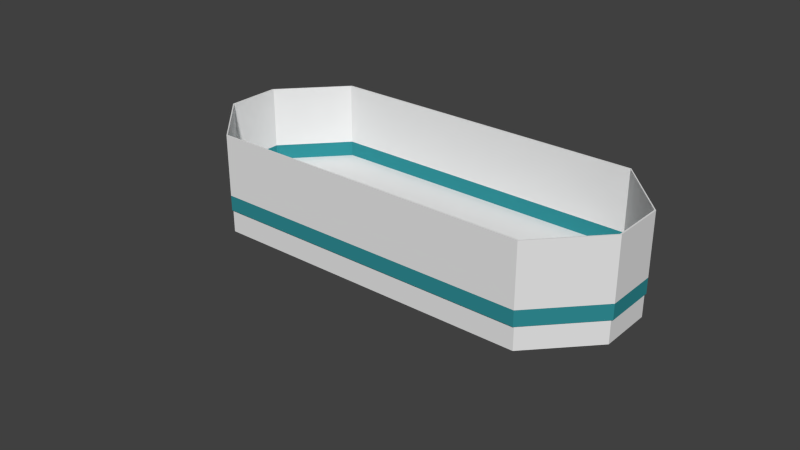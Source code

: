 # Source: Arena02.blend  (saved by Blender 2.72.0; exported with 4.5.12 LTS)
import bpy
from mathutils import Matrix  # noqa: F401  (used for matrix-valued properties, if any)

bpy.ops.wm.read_factory_settings(use_empty=True)
scene = bpy.context.scene
scene.name = 'Scene'

# ---- collections
col_collection_1 = bpy.data.collections.new('Collection 1'); scene.collection.children.link(col_collection_1)
col_collection_1.hide_render = True
col_collection_1.hide_viewport = True
col_collection_2 = bpy.data.collections.new('Collection 2'); scene.collection.children.link(col_collection_2)
col_collection_3 = bpy.data.collections.new('Collection 3'); scene.collection.children.link(col_collection_3)
col_collection_3.hide_render = True
col_collection_3.hide_viewport = True

# ---- materials (node trees are filled in below, after node groups)
mat_material_065 = bpy.data.materials.new('Material.065')
mat_material_065.alpha_threshold = 0.0
mat_material_065.use_transparent_shadow = False
mat_material_065.diffuse_color = (0.166, 0.1671, 0.1845, 1.0)
mat_material_065.roughness = 0.5
mat_material_065.line_color = (0.0, 0.0, 0.0, 1.0)
mat_material_076 = bpy.data.materials.new('Material.076')
mat_material_076.alpha_threshold = 0.0
mat_material_076.use_transparent_shadow = False
mat_material_076.diffuse_color = (0.166, 0.1671, 0.1845, 1.0)
mat_material_076.roughness = 0.5
mat_material_076.line_color = (0.0, 0.0, 0.0, 1.0)
mat_material_078 = bpy.data.materials.new('Material.078')
mat_material_078.alpha_threshold = 0.0
mat_material_078.use_transparent_shadow = False
mat_material_078.diffuse_color = (0.166, 0.1671, 0.1845, 1.0)
mat_material_078.roughness = 0.5
mat_material_078.line_color = (0.0, 0.0, 0.0, 1.0)
mat_material_086 = bpy.data.materials.new('Material.086')
mat_material_086.alpha_threshold = 0.0
mat_material_086.use_transparent_shadow = False
mat_material_086.diffuse_color = (0.0307, 0.2637, 0.2957, 1.0)
mat_material_086.roughness = 0.5
mat_material_086.line_color = (0.0, 0.0, 0.0, 1.0)
mat_material_006 = bpy.data.materials.new('Material.006')
mat_material_006.alpha_threshold = 0.0
mat_material_006.use_transparent_shadow = False
mat_material_006.diffuse_color = (0.0307, 0.2637, 0.2957, 1.0)
mat_material_006.roughness = 0.5
mat_material_006.line_color = (0.0, 0.0, 0.0, 1.0)
mat_material_001 = bpy.data.materials.new('Material.001')
mat_material_001.alpha_threshold = 0.0
mat_material_001.use_transparent_shadow = False
mat_material_001.diffuse_color = (0.0307, 0.2637, 0.2957, 1.0)
mat_material_001.roughness = 0.5
mat_material_001.line_color = (0.0, 0.0, 0.0, 1.0)
mat_material_054 = bpy.data.materials.new('Material.054')
mat_material_054.alpha_threshold = 0.0
mat_material_054.use_transparent_shadow = False
mat_material_054.roughness = 0.5
mat_material_054.line_color = (0.0, 0.0, 0.0, 1.0)

# ---- material node trees

# ---- world
world_world = bpy.data.worlds.new('World'); scene.world = world_world
world_world.color = (0.05088, 0.05088, 0.05088)
world_world.use_sun_shadow = False
world_world.sun_shadow_jitter_overblur = 0.0
world_world.cycles.sampling_method = 'MANUAL'
world_world.cycles.sample_map_resolution = 256

# ---- meshes
me_plane_001 = bpy.data.meshes.new('Plane.001')
me_plane_001.from_pydata([(-21.0, 11.0, 0.0), (-21.0, 14.0, 0.0), (-28.0, 3.5, 0.0), (-28.0, 14.0, 0.0), (-29.0, 3.5, 0.0), (-29.0, 14.0, 0.0), (21.0, 11.0, 0.0), (0.0, 11.0, 0.0), (21.0, 14.0, 0.0), (0.0, 14.0, 0.0), (28.0, 3.5, 0.0), (28.0, 14.0, 0.0), (29.0, 3.5, 0.0), (29.0, 14.0, 0.0), (-21.0, -11.0, 0.0), (-21.0, -28.0, 0.0), (-28.0, -3.5, 0.0), (-28.0, -28.0, 0.0), (-29.0, -3.5, 0.0), (-29.0, -28.0, 0.0), (-28.0, 0.0, 0.0), (-29.0, 0.0, 0.0), (21.0, -11.0, 0.0), (0.0, -11.0, 0.0), (21.0, -28.0, 0.0), (0.0, -28.0, 0.0), (28.0, -3.5, 0.0), (28.0, -28.0, 0.0), (29.0, -3.5, 0.0), (29.0, -28.0, 0.0), (28.0, 0.0, 0.0), (29.0, 0.0, 0.0)], [], [(0, 7, 9, 1), (0, 1, 3, 2), (2, 3, 5, 4), (2, 4, 21, 20), (6, 8, 9, 7), (6, 10, 11, 8), (10, 12, 13, 11), (10, 30, 31, 12), (14, 15, 25, 23), (14, 16, 17, 15), (16, 18, 19, 17), (16, 20, 21, 18), (22, 23, 25, 24), (22, 24, 27, 26), (26, 27, 29, 28), (26, 28, 31, 30)])
me_plane_001.use_remesh_preserve_volume = False
me_plane_001.use_remesh_preserve_attributes = False
me_plane_001.use_mirror_vertex_groups = False
me_plane_001.update()
me_cube_141 = bpy.data.meshes.new('Cube.141')
me_cube_141.from_pydata([(-0.1, -0.1, -1.0), (-0.1, 0.1, -1.0), (0.1, 0.1, -1.0), (0.1, -0.1, -1.0), (-0.1, -0.1, 0.0), (-0.1, 0.1, 0.0), (0.1, 0.1, 0.0), (0.1, -0.1, 0.0), (-0.1, -0.1, 0.2), (-0.1, 0.1, 0.2), (0.1, 0.1, 0.2), (0.1, -0.1, 0.2), (-0.1, -9.1, 9.0), (0.1, -9.1, 9.0), (-0.1, -9.1, 9.2), (0.1, -9.1, 9.2), (-0.1, -9.3, 9.0), (0.1, -9.3, 9.0), (-0.1, -9.3, 9.2), (0.1, -9.3, 9.2), (-0.1, -9.1, 8.0), (0.1, -9.1, 8.0), (-0.1, -9.3, 8.0), (0.1, -9.3, 8.0)], [], [(4, 5, 1, 0), (5, 6, 2, 1), (6, 7, 3, 2), (7, 4, 0, 3), (0, 1, 2, 3), (7, 11, 15, 13), (11, 10, 9, 8), (7, 6, 10, 11), (6, 5, 9, 10), (5, 4, 8, 9), (13, 15, 19, 17), (8, 4, 12, 14), (11, 8, 14, 15), (4, 7, 13, 12), (16, 17, 19, 18), (14, 12, 16, 18), (15, 14, 18, 19), (16, 12, 20, 22), (20, 21, 23, 22), (13, 17, 23, 21), (17, 16, 22, 23), (12, 13, 21, 20)])
me_cube_141.use_remesh_preserve_volume = False
me_cube_141.use_remesh_preserve_attributes = False
me_cube_141.use_mirror_vertex_groups = False
me_cube_141.update()
me_cube_136 = bpy.data.meshes.new('Cube.136')
me_cube_136.from_pydata([(-2.25, -6.0, -1.0), (-2.25, 1.0, -1.0), (2.75, 1.0, -1.0), (2.75, -6.0, -1.0), (-2.25, -6.0, 0.0), (-2.25, 1.0, 0.0), (2.75, 1.0, 0.0), (2.75, -6.0, 0.0), (-2.25, -6.0, 4.0), (-2.25, 1.0, 4.0), (2.75, 1.0, 4.0), (2.75, -6.0, 4.0), (-2.25, 2.0, -1.0), (2.75, 2.0, -1.0), (-2.25, 2.0, 0.0), (2.75, 2.0, 0.0)], [], [(4, 5, 1, 0), (2, 1, 12, 13), (6, 7, 3, 2), (7, 4, 0, 3), (0, 1, 2, 3), (4, 7, 11, 8), (11, 10, 9, 8), (7, 6, 10, 11), (6, 5, 9, 10), (5, 4, 8, 9), (14, 15, 13, 12), (6, 2, 13, 15), (5, 6, 15, 14), (1, 5, 14, 12)])
me_cube_136.use_remesh_preserve_volume = False
me_cube_136.use_remesh_preserve_attributes = False
me_cube_136.use_mirror_vertex_groups = False
me_cube_136.update()
me_cube_132 = bpy.data.meshes.new('Cube.132')
me_cube_132.from_pydata([(-0.25, -11.0, -1.0), (-0.25, 1.0, -1.0), (0.25, 1.0, -1.0), (0.25, -11.0, -1.0), (-0.25, -11.0, 7.0), (-0.25, 1.0, 1.0), (0.25, 1.0, 1.0), (0.25, -11.0, 7.0), (-0.25, -5.0, 7.0), (0.25, -5.0, 7.0)], [], [(4, 8, 5, 1, 0), (5, 6, 2, 1), (6, 9, 7, 3, 2), (7, 4, 0, 3), (0, 1, 2, 3), (9, 6, 5, 8), (7, 9, 8, 4)])
me_cube_132.use_remesh_preserve_volume = False
me_cube_132.use_remesh_preserve_attributes = False
me_cube_132.use_mirror_vertex_groups = False
me_cube_132.update()
me_cube_082 = bpy.data.meshes.new('Cube.082')
me_cube_082.from_pydata([(8.5, 6.0, -1.0), (8.5, -6.0, -1.0), (-15.0, -6.0, -1.0), (-15.0, 6.0, -1.0), (8.5, 6.0, 0.0), (8.5, -6.0, 0.0), (-15.0, -6.0, 0.0), (-15.0, 6.0, 0.0), (8.5, 5.0, 0.0), (-15.0, 5.0, 0.0), (8.5, -6.0, 1.0), (-15.0, -6.0, 1.0), (8.5, 5.0, 1.0), (-15.0, 5.0, 1.0), (8.5, 4.0, 1.0), (-15.0, 4.0, 1.0), (8.5, -6.0, 2.0), (-15.0, -6.0, 2.0), (8.5, 4.0, 2.0), (-15.0, 4.0, 2.0), (8.5, 3.0, 2.0), (-15.0, 3.0, 2.0), (8.5, -6.0, 3.0), (-15.0, -6.0, 3.0), (8.5, 3.0, 3.0), (-15.0, 3.0, 3.0), (8.5, 2.0, 3.0), (-15.0, 2.0, 3.0), (8.5, -6.0, 4.0), (-15.0, -6.0, 4.0), (8.5, 2.0, 4.0), (-15.0, 2.0, 4.0), (8.5, 1.0, 4.0), (-15.0, 1.0, 4.0), (8.5, -6.0, 5.0), (-15.0, -6.0, 5.0), (8.5, 1.0, 5.0), (-15.0, 1.0, 5.0), (8.5, -4.768e-07, 5.0), (-15.0, 4.768e-07, 5.0), (8.5, -6.0, 6.0), (-15.0, -6.0, 6.0), (8.5, -4.768e-07, 6.0), (-15.0, 4.768e-07, 6.0), (8.5, -1.0, 6.0), (-15.0, -1.0, 6.0), (8.5, -6.0, 7.0), (-15.0, -6.0, 7.0), (8.5, -1.0, 7.0), (-15.0, -1.0, 7.0), (8.5, -2.0, 7.0), (-15.0, -2.0, 7.0), (8.5, -6.0, 8.0), (-15.0, -6.0, 8.0), (8.5, -2.0, 8.0), (-15.0, -2.0, 8.0)], [], [(0, 1, 2, 3), (8, 9, 13, 12), (0, 4, 8, 5, 1), (1, 5, 6, 2), (2, 6, 9, 7, 3), (4, 0, 3, 7), (4, 7, 9, 8), (14, 15, 19, 18), (9, 6, 11, 15, 13), (6, 5, 10, 11), (5, 8, 12, 14, 10), (12, 13, 15, 14), (20, 21, 25, 24), (15, 11, 17, 21, 19), (11, 10, 16, 17), (10, 14, 18, 20, 16), (18, 19, 21, 20), (26, 27, 31, 30), (21, 17, 23, 27, 25), (17, 16, 22, 23), (16, 20, 24, 26, 22), (24, 25, 27, 26), (32, 33, 37, 36), (27, 23, 29, 33, 31), (23, 22, 28, 29), (22, 26, 30, 32, 28), (30, 31, 33, 32), (38, 39, 43, 42), (33, 29, 35, 39, 37), (29, 28, 34, 35), (28, 32, 36, 38, 34), (36, 37, 39, 38), (44, 45, 49, 48), (39, 35, 41, 45, 43), (35, 34, 40, 41), (34, 38, 42, 44, 40), (42, 43, 45, 44), (50, 51, 55, 54), (45, 41, 47, 51, 49), (41, 40, 46, 47), (40, 44, 48, 50, 46), (48, 49, 51, 50), (54, 55, 53, 52), (51, 47, 53, 55), (47, 46, 52, 53), (46, 50, 54, 52)])
me_cube_082.materials.append(mat_material_065)
me_cube_082.use_remesh_preserve_volume = False
me_cube_082.use_remesh_preserve_attributes = False
me_cube_082.use_mirror_vertex_groups = False
me_cube_082.update()
me_cube_083 = bpy.data.meshes.new('Cube.083')
me_cube_083.from_pydata([(13.0, 6.0, -1.0), (13.0, -6.0, -1.0), (-10.5, -6.0, -1.0), (-10.5, 6.0, -1.0), (13.0, 6.0, 0.0), (13.0, -6.0, 0.0), (-10.5, -6.0, 0.0), (-10.5, 6.0, 0.0), (13.0, 5.0, 0.0), (-10.5, 5.0, 0.0), (13.0, -6.0, 1.0), (-10.5, -6.0, 1.0), (13.0, 5.0, 1.0), (-10.5, 5.0, 1.0), (13.0, 4.0, 1.0), (-10.5, 4.0, 1.0), (13.0, -6.0, 2.0), (-10.5, -6.0, 2.0), (13.0, 4.0, 2.0), (-10.5, 4.0, 2.0), (13.0, 3.0, 2.0), (-10.5, 3.0, 2.0), (13.0, -6.0, 3.0), (-10.5, -6.0, 3.0), (13.0, 3.0, 3.0), (-10.5, 3.0, 3.0), (13.0, 2.0, 3.0), (-10.5, 2.0, 3.0), (13.0, -6.0, 4.0), (-10.5, -6.0, 4.0), (13.0, 2.0, 4.0), (-10.5, 2.0, 4.0), (13.0, 1.0, 4.0), (-10.5, 1.0, 4.0), (13.0, -6.0, 5.0), (-10.5, -6.0, 5.0), (13.0, 1.0, 5.0), (-10.5, 1.0, 5.0), (13.0, -4.768e-07, 5.0), (-10.5, 4.768e-07, 5.0), (13.0, -6.0, 6.0), (-10.5, -6.0, 6.0), (13.0, -4.768e-07, 6.0), (-10.5, 4.768e-07, 6.0), (13.0, -1.0, 6.0), (-10.5, -1.0, 6.0), (13.0, -6.0, 7.0), (-10.5, -6.0, 7.0), (13.0, -1.0, 7.0), (-10.5, -1.0, 7.0), (13.0, -2.0, 7.0), (-10.5, -2.0, 7.0), (13.0, -6.0, 8.0), (-10.5, -6.0, 8.0), (13.0, -2.0, 8.0), (-10.5, -2.0, 8.0)], [], [(0, 1, 2, 3), (8, 9, 13, 12), (0, 4, 8, 5, 1), (1, 5, 6, 2), (2, 6, 9, 7, 3), (4, 0, 3, 7), (4, 7, 9, 8), (14, 15, 19, 18), (9, 6, 11, 15, 13), (6, 5, 10, 11), (5, 8, 12, 14, 10), (12, 13, 15, 14), (20, 21, 25, 24), (15, 11, 17, 21, 19), (11, 10, 16, 17), (10, 14, 18, 20, 16), (18, 19, 21, 20), (26, 27, 31, 30), (21, 17, 23, 27, 25), (17, 16, 22, 23), (16, 20, 24, 26, 22), (24, 25, 27, 26), (32, 33, 37, 36), (27, 23, 29, 33, 31), (23, 22, 28, 29), (22, 26, 30, 32, 28), (30, 31, 33, 32), (38, 39, 43, 42), (33, 29, 35, 39, 37), (29, 28, 34, 35), (28, 32, 36, 38, 34), (36, 37, 39, 38), (44, 45, 49, 48), (39, 35, 41, 45, 43), (35, 34, 40, 41), (34, 38, 42, 44, 40), (42, 43, 45, 44), (50, 51, 55, 54), (45, 41, 47, 51, 49), (41, 40, 46, 47), (40, 44, 48, 50, 46), (48, 49, 51, 50), (54, 55, 53, 52), (51, 47, 53, 55), (47, 46, 52, 53), (46, 50, 54, 52)])
me_cube_083.materials.append(mat_material_065)
me_cube_083.use_remesh_preserve_volume = False
me_cube_083.use_remesh_preserve_attributes = False
me_cube_083.use_mirror_vertex_groups = False
me_cube_083.update()
me_cube_086 = bpy.data.meshes.new('Cube.086')
me_cube_086.from_pydata([(10.0, 6.0, -1.0), (10.0, -6.0, -1.0), (-12.0, -6.0, -1.0), (-12.0, 6.0, -1.0), (10.0, 6.0, 0.0), (10.0, -6.0, 0.0), (-12.0, -6.0, 0.0), (-12.0, 6.0, 0.0), (10.0, 5.0, 0.0), (-12.0, 5.0, 0.0), (10.0, -6.0, 1.0), (-12.0, -6.0, 1.0), (10.0, 5.0, 1.0), (-12.0, 5.0, 1.0), (10.0, 4.0, 1.0), (-12.0, 4.0, 1.0), (10.0, -6.0, 2.0), (-12.0, -6.0, 2.0), (10.0, 4.0, 2.0), (-12.0, 4.0, 2.0), (10.0, 3.0, 2.0), (-12.0, 3.0, 2.0), (10.0, -6.0, 3.0), (-12.0, -6.0, 3.0), (10.0, 3.0, 3.0), (-12.0, 3.0, 3.0), (10.0, 2.0, 3.0), (-12.0, 2.0, 3.0), (10.0, -6.0, 4.0), (-12.0, -6.0, 4.0), (10.0, 2.0, 4.0), (-12.0, 2.0, 4.0), (10.0, 1.0, 4.0), (-12.0, 1.0, 4.0), (10.0, -6.0, 5.0), (-12.0, -6.0, 5.0), (10.0, 1.0, 5.0), (-12.0, 1.0, 5.0), (10.0, -4.768e-07, 5.0), (-12.0, 4.768e-07, 5.0), (10.0, -6.0, 6.0), (-12.0, -6.0, 6.0), (10.0, -4.768e-07, 6.0), (-12.0, 4.768e-07, 6.0), (10.0, -1.0, 6.0), (-12.0, -1.0, 6.0), (10.0, -6.0, 7.0), (-12.0, -6.0, 7.0), (10.0, -1.0, 7.0), (-12.0, -1.0, 7.0), (10.0, -2.0, 7.0), (-12.0, -2.0, 7.0), (10.0, -6.0, 8.0), (-12.0, -6.0, 8.0), (10.0, -2.0, 8.0), (-12.0, -2.0, 8.0)], [], [(0, 1, 2, 3), (8, 9, 13, 12), (0, 4, 8, 5, 1), (1, 5, 6, 2), (2, 6, 9, 7, 3), (4, 0, 3, 7), (4, 7, 9, 8), (14, 15, 19, 18), (9, 6, 11, 15, 13), (6, 5, 10, 11), (5, 8, 12, 14, 10), (12, 13, 15, 14), (20, 21, 25, 24), (15, 11, 17, 21, 19), (11, 10, 16, 17), (10, 14, 18, 20, 16), (18, 19, 21, 20), (26, 27, 31, 30), (21, 17, 23, 27, 25), (17, 16, 22, 23), (16, 20, 24, 26, 22), (24, 25, 27, 26), (32, 33, 37, 36), (27, 23, 29, 33, 31), (23, 22, 28, 29), (22, 26, 30, 32, 28), (30, 31, 33, 32), (38, 39, 43, 42), (33, 29, 35, 39, 37), (29, 28, 34, 35), (28, 32, 36, 38, 34), (36, 37, 39, 38), (44, 45, 49, 48), (39, 35, 41, 45, 43), (35, 34, 40, 41), (34, 38, 42, 44, 40), (42, 43, 45, 44), (50, 51, 55, 54), (45, 41, 47, 51, 49), (41, 40, 46, 47), (40, 44, 48, 50, 46), (48, 49, 51, 50), (54, 55, 53, 52), (51, 47, 53, 55), (47, 46, 52, 53), (46, 50, 54, 52)])
me_cube_086.materials.append(mat_material_065)
me_cube_086.use_remesh_preserve_volume = False
me_cube_086.use_remesh_preserve_attributes = False
me_cube_086.use_mirror_vertex_groups = False
me_cube_086.update()
me_cube_087 = bpy.data.meshes.new('Cube.087')
me_cube_087.from_pydata([(10.0, 6.0, -1.0), (10.0, -6.0, -1.0), (-12.0, -6.0, -1.0), (-12.0, 6.0, -1.0), (10.0, 6.0, 0.0), (10.0, -6.0, 0.0), (-12.0, -6.0, 0.0), (-12.0, 6.0, 0.0), (10.0, 5.0, 0.0), (-12.0, 5.0, 0.0), (10.0, -6.0, 1.0), (-12.0, -6.0, 1.0), (10.0, 5.0, 1.0), (-12.0, 5.0, 1.0), (10.0, 4.0, 1.0), (-12.0, 4.0, 1.0), (10.0, -6.0, 2.0), (-12.0, -6.0, 2.0), (10.0, 4.0, 2.0), (-12.0, 4.0, 2.0), (10.0, 3.0, 2.0), (-12.0, 3.0, 2.0), (10.0, -6.0, 3.0), (-12.0, -6.0, 3.0), (10.0, 3.0, 3.0), (-12.0, 3.0, 3.0), (10.0, 2.0, 3.0), (-12.0, 2.0, 3.0), (10.0, -6.0, 4.0), (-12.0, -6.0, 4.0), (10.0, 2.0, 4.0), (-12.0, 2.0, 4.0), (10.0, 1.0, 4.0), (-12.0, 1.0, 4.0), (10.0, -6.0, 5.0), (-12.0, -6.0, 5.0), (10.0, 1.0, 5.0), (-12.0, 1.0, 5.0), (10.0, -4.768e-07, 5.0), (-12.0, 4.768e-07, 5.0), (10.0, -6.0, 6.0), (-12.0, -6.0, 6.0), (10.0, -4.768e-07, 6.0), (-12.0, 4.768e-07, 6.0), (10.0, -1.0, 6.0), (-12.0, -1.0, 6.0), (10.0, -6.0, 7.0), (-12.0, -6.0, 7.0), (10.0, -1.0, 7.0), (-12.0, -1.0, 7.0), (10.0, -2.0, 7.0), (-12.0, -2.0, 7.0), (10.0, -6.0, 8.0), (-12.0, -6.0, 8.0), (10.0, -2.0, 8.0), (-12.0, -2.0, 8.0)], [], [(0, 1, 2, 3), (8, 9, 13, 12), (0, 4, 8, 5, 1), (1, 5, 6, 2), (2, 6, 9, 7, 3), (4, 0, 3, 7), (4, 7, 9, 8), (14, 15, 19, 18), (9, 6, 11, 15, 13), (6, 5, 10, 11), (5, 8, 12, 14, 10), (12, 13, 15, 14), (20, 21, 25, 24), (15, 11, 17, 21, 19), (11, 10, 16, 17), (10, 14, 18, 20, 16), (18, 19, 21, 20), (26, 27, 31, 30), (21, 17, 23, 27, 25), (17, 16, 22, 23), (16, 20, 24, 26, 22), (24, 25, 27, 26), (32, 33, 37, 36), (27, 23, 29, 33, 31), (23, 22, 28, 29), (22, 26, 30, 32, 28), (30, 31, 33, 32), (38, 39, 43, 42), (33, 29, 35, 39, 37), (29, 28, 34, 35), (28, 32, 36, 38, 34), (36, 37, 39, 38), (44, 45, 49, 48), (39, 35, 41, 45, 43), (35, 34, 40, 41), (34, 38, 42, 44, 40), (42, 43, 45, 44), (50, 51, 55, 54), (45, 41, 47, 51, 49), (41, 40, 46, 47), (40, 44, 48, 50, 46), (48, 49, 51, 50), (54, 55, 53, 52), (51, 47, 53, 55), (47, 46, 52, 53), (46, 50, 54, 52)])
me_cube_087.materials.append(mat_material_065)
me_cube_087.use_remesh_preserve_volume = False
me_cube_087.use_remesh_preserve_attributes = False
me_cube_087.use_mirror_vertex_groups = False
me_cube_087.update()
me_cube_092 = bpy.data.meshes.new('Cube.092')
me_cube_092.from_pydata([(-10.86, 11.14, -1.0), (1.143, 11.14, -1.0), (-12.0, -2.0, -1.0), (-12.0, 10.0, -1.0), (-10.86, 11.14, 2.384e-07), (1.143, 11.14, 2.384e-07), (-12.0, -2.0, 0.0), (-12.0, 10.0, 0.0), (-9.857, 11.14, 2.384e-07), (-12.0, 9.0, 0.0), (1.143, 11.14, 1.0), (-12.0, -2.0, 1.0), (-9.857, 11.14, 1.0), (-12.0, 9.0, 1.0), (-8.857, 11.14, 1.0), (-12.0, 8.0, 1.0), (1.143, 11.14, 2.0), (-12.0, -2.0, 2.0), (-8.857, 11.14, 2.0), (-12.0, 8.0, 2.0), (-7.857, 11.14, 2.0), (-12.0, 7.0, 2.0), (1.143, 11.14, 3.0), (-12.0, -2.0, 3.0), (-7.857, 11.14, 3.0), (-12.0, 7.0, 3.0), (-6.857, 11.14, 3.0), (-12.0, 6.0, 3.0), (1.143, 11.14, 4.0), (-12.0, -2.0, 4.0), (-6.857, 11.14, 4.0), (-12.0, 6.0, 4.0), (-5.857, 11.14, 4.0), (-12.0, 5.0, 4.0), (1.143, 11.14, 5.0), (-12.0, -2.0, 5.0), (-5.857, 11.14, 5.0), (-12.0, 5.0, 5.0), (-4.857, 11.14, 5.0), (-12.0, 4.0, 5.0), (1.143, 11.14, 6.0), (-12.0, -2.0, 6.0), (-4.857, 11.14, 6.0), (-12.0, 4.0, 6.0), (-3.857, 11.14, 6.0), (-12.0, 3.0, 6.0), (1.143, 11.14, 7.0), (-12.0, -2.0, 7.0), (-3.857, 11.14, 7.0), (-12.0, 3.0, 7.0), (-2.857, 11.14, 7.0), (-12.0, 2.0, 7.0), (1.143, 11.14, 8.0), (-12.0, -2.0, 8.0), (-2.857, 11.14, 8.0), (-12.0, 2.0, 8.0)], [], [(0, 1, 2, 3), (8, 9, 13, 12), (0, 4, 8, 5, 1), (1, 5, 6, 2), (2, 6, 9, 7, 3), (4, 0, 3, 7), (4, 7, 9, 8), (14, 15, 19, 18), (9, 6, 11, 15, 13), (6, 5, 10, 11), (5, 8, 12, 14, 10), (12, 13, 15, 14), (20, 21, 25, 24), (15, 11, 17, 21, 19), (11, 10, 16, 17), (10, 14, 18, 20, 16), (18, 19, 21, 20), (26, 27, 31, 30), (21, 17, 23, 27, 25), (17, 16, 22, 23), (16, 20, 24, 26, 22), (24, 25, 27, 26), (32, 33, 37, 36), (27, 23, 29, 33, 31), (23, 22, 28, 29), (22, 26, 30, 32, 28), (30, 31, 33, 32), (38, 39, 43, 42), (33, 29, 35, 39, 37), (29, 28, 34, 35), (28, 32, 36, 38, 34), (36, 37, 39, 38), (44, 45, 49, 48), (39, 35, 41, 45, 43), (35, 34, 40, 41), (34, 38, 42, 44, 40), (42, 43, 45, 44), (50, 51, 55, 54), (45, 41, 47, 51, 49), (41, 40, 46, 47), (40, 44, 48, 50, 46), (48, 49, 51, 50), (54, 55, 53, 52), (51, 47, 53, 55), (47, 46, 52, 53), (46, 50, 54, 52)])
me_cube_092.materials.append(mat_material_076)
me_cube_092.use_remesh_preserve_volume = False
me_cube_092.use_remesh_preserve_attributes = False
me_cube_092.use_mirror_vertex_groups = False
me_cube_092.update()
me_cube_094 = bpy.data.meshes.new('Cube.094')
me_cube_094.from_pydata([(-10.86, 11.14, -1.0), (1.143, 11.14, -1.0), (-12.0, -2.0, -1.0), (-12.0, 10.0, -1.0), (-10.86, 11.14, 2.384e-07), (1.143, 11.14, 2.384e-07), (-12.0, -2.0, 0.0), (-12.0, 10.0, 0.0), (-9.857, 11.14, 2.384e-07), (-12.0, 9.0, 0.0), (1.143, 11.14, 1.0), (-12.0, -2.0, 1.0), (-9.857, 11.14, 1.0), (-12.0, 9.0, 1.0), (-8.857, 11.14, 1.0), (-12.0, 8.0, 1.0), (1.143, 11.14, 2.0), (-12.0, -2.0, 2.0), (-8.857, 11.14, 2.0), (-12.0, 8.0, 2.0), (-7.857, 11.14, 2.0), (-12.0, 7.0, 2.0), (1.143, 11.14, 3.0), (-12.0, -2.0, 3.0), (-7.857, 11.14, 3.0), (-12.0, 7.0, 3.0), (-6.857, 11.14, 3.0), (-12.0, 6.0, 3.0), (1.143, 11.14, 4.0), (-12.0, -2.0, 4.0), (-6.857, 11.14, 4.0), (-12.0, 6.0, 4.0), (-5.857, 11.14, 4.0), (-12.0, 5.0, 4.0), (1.143, 11.14, 5.0), (-12.0, -2.0, 5.0), (-5.857, 11.14, 5.0), (-12.0, 5.0, 5.0), (-4.857, 11.14, 5.0), (-12.0, 4.0, 5.0), (1.143, 11.14, 6.0), (-12.0, -2.0, 6.0), (-4.857, 11.14, 6.0), (-12.0, 4.0, 6.0), (-3.857, 11.14, 6.0), (-12.0, 3.0, 6.0), (1.143, 11.14, 7.0), (-12.0, -2.0, 7.0), (-3.857, 11.14, 7.0), (-12.0, 3.0, 7.0), (-2.857, 11.14, 7.0), (-12.0, 2.0, 7.0), (1.143, 11.14, 8.0), (-12.0, -2.0, 8.0), (-2.857, 11.14, 8.0), (-12.0, 2.0, 8.0)], [], [(0, 1, 2, 3), (8, 9, 13, 12), (0, 4, 8, 5, 1), (1, 5, 6, 2), (2, 6, 9, 7, 3), (4, 0, 3, 7), (4, 7, 9, 8), (14, 15, 19, 18), (9, 6, 11, 15, 13), (6, 5, 10, 11), (5, 8, 12, 14, 10), (12, 13, 15, 14), (20, 21, 25, 24), (15, 11, 17, 21, 19), (11, 10, 16, 17), (10, 14, 18, 20, 16), (18, 19, 21, 20), (26, 27, 31, 30), (21, 17, 23, 27, 25), (17, 16, 22, 23), (16, 20, 24, 26, 22), (24, 25, 27, 26), (32, 33, 37, 36), (27, 23, 29, 33, 31), (23, 22, 28, 29), (22, 26, 30, 32, 28), (30, 31, 33, 32), (38, 39, 43, 42), (33, 29, 35, 39, 37), (29, 28, 34, 35), (28, 32, 36, 38, 34), (36, 37, 39, 38), (44, 45, 49, 48), (39, 35, 41, 45, 43), (35, 34, 40, 41), (34, 38, 42, 44, 40), (42, 43, 45, 44), (50, 51, 55, 54), (45, 41, 47, 51, 49), (41, 40, 46, 47), (40, 44, 48, 50, 46), (48, 49, 51, 50), (54, 55, 53, 52), (51, 47, 53, 55), (47, 46, 52, 53), (46, 50, 54, 52)])
me_cube_094.materials.append(mat_material_078)
me_cube_094.use_remesh_preserve_volume = False
me_cube_094.use_remesh_preserve_attributes = False
me_cube_094.use_mirror_vertex_groups = False
me_cube_094.update()
me_cube_106 = bpy.data.meshes.new('Cube.106')
me_cube_106.from_pydata([(1.0, 10.0, -1.0), (1.0, -2.0, -1.0), (-1.0, -2.0, -1.0), (-1.0, 10.0, -1.0), (1.0, 10.0, 8.0), (1.0, 7.0, 8.0), (-1.0, 7.0, 8.0), (-1.0, 10.0, 8.0)], [], [(0, 1, 2, 3), (4, 7, 6, 5), (0, 4, 5, 1), (1, 5, 6, 2), (2, 6, 7, 3), (4, 0, 3, 7)])
me_cube_106.materials.append(mat_material_086)
me_cube_106.use_remesh_preserve_volume = False
me_cube_106.use_remesh_preserve_attributes = False
me_cube_106.use_mirror_vertex_groups = False
me_cube_106.update()
me_cube_108 = bpy.data.meshes.new('Cube.108')
me_cube_108.from_pydata([(1.0, 10.0, -1.0), (1.0, -2.0, -1.0), (-1.0, -2.0, -1.0), (-1.0, 10.0, -1.0), (1.0, 10.0, 8.0), (1.0, 7.0, 8.0), (-1.0, 7.0, 8.0), (-1.0, 10.0, 8.0)], [], [(0, 1, 2, 3), (4, 7, 6, 5), (0, 4, 5, 1), (1, 5, 6, 2), (2, 6, 7, 3), (4, 0, 3, 7)])
me_cube_108.materials.append(mat_material_086)
me_cube_108.use_remesh_preserve_volume = False
me_cube_108.use_remesh_preserve_attributes = False
me_cube_108.use_mirror_vertex_groups = False
me_cube_108.update()
me_cube_109 = bpy.data.meshes.new('Cube.109')
me_cube_109.from_pydata([(1.0, 10.0, -1.0), (1.0, -2.0, -1.0), (-2.0, -2.0, -1.0), (-2.0, 10.0, -1.0), (1.0, 10.0, 8.0), (1.0, 7.0, 8.0), (-2.0, 7.0, 8.0), (-2.0, 10.0, 8.0)], [], [(0, 1, 2, 3), (4, 7, 6, 5), (0, 4, 5, 1), (1, 5, 6, 2), (2, 6, 7, 3), (4, 0, 3, 7)])
me_cube_109.materials.append(mat_material_086)
me_cube_109.use_remesh_preserve_volume = False
me_cube_109.use_remesh_preserve_attributes = False
me_cube_109.use_mirror_vertex_groups = False
me_cube_109.update()
me_cube_110 = bpy.data.meshes.new('Cube.110')
me_cube_110.from_pydata([(2.0, 10.0, -1.0), (2.0, -2.0, -1.0), (-1.0, -2.0, -1.0), (-1.0, 10.0, -1.0), (2.0, 10.0, 8.0), (2.0, 7.0, 8.0), (-1.0, 7.0, 8.0), (-1.0, 10.0, 8.0)], [], [(0, 1, 2, 3), (4, 7, 6, 5), (0, 4, 5, 1), (1, 5, 6, 2), (2, 6, 7, 3), (4, 0, 3, 7)])
me_cube_110.materials.append(mat_material_086)
me_cube_110.use_remesh_preserve_volume = False
me_cube_110.use_remesh_preserve_attributes = False
me_cube_110.use_mirror_vertex_groups = False
me_cube_110.update()
me_cube_112 = bpy.data.meshes.new('Cube.112')
me_cube_112.from_pydata([(2.0, 10.0, -1.0), (2.0, -2.0, -1.0), (-1.0, -2.0, -1.0), (-1.0, 10.0, -1.0), (2.0, 10.0, 8.0), (2.0, 7.0, 8.0), (-1.0, 7.0, 8.0), (-1.0, 10.0, 8.0)], [], [(0, 1, 2, 3), (4, 7, 6, 5), (0, 4, 5, 1), (1, 5, 6, 2), (2, 6, 7, 3), (4, 0, 3, 7)])
me_cube_112.materials.append(mat_material_086)
me_cube_112.use_remesh_preserve_volume = False
me_cube_112.use_remesh_preserve_attributes = False
me_cube_112.use_mirror_vertex_groups = False
me_cube_112.update()
me_cube_134 = bpy.data.meshes.new('Cube.134')
me_cube_134.from_pydata([(-0.25, -11.0, -1.0), (-0.25, 1.0, -1.0), (0.25, 1.0, -1.0), (0.25, -11.0, -1.0), (-0.25, -11.0, 7.0), (-0.25, 1.0, 1.0), (0.25, 1.0, 1.0), (0.25, -11.0, 7.0), (-0.25, -5.0, 7.0), (0.25, -5.0, 7.0)], [], [(4, 8, 5, 1, 0), (5, 6, 2, 1), (6, 9, 7, 3, 2), (7, 4, 0, 3), (0, 1, 2, 3), (9, 6, 5, 8), (7, 9, 8, 4)])
me_cube_134.use_remesh_preserve_volume = False
me_cube_134.use_remesh_preserve_attributes = False
me_cube_134.use_mirror_vertex_groups = False
me_cube_134.update()
me_cube_137 = bpy.data.meshes.new('Cube.137')
me_cube_137.from_pydata([(-2.55, -7.0, -1.0), (-2.55, -3.7, -1.0), (3.05, -3.7, -1.0), (3.05, -7.0, -1.0), (-2.55, -7.0, 2.2), (-2.55, -3.7, 2.2), (3.05, -3.7, 2.2), (3.05, -7.0, 2.2)], [], [(4, 5, 1, 0), (5, 6, 2, 1), (6, 7, 3, 2), (7, 4, 0, 3), (0, 1, 2, 3), (7, 6, 5, 4)])
me_cube_137.use_remesh_preserve_volume = False
me_cube_137.use_remesh_preserve_attributes = False
me_cube_137.use_mirror_vertex_groups = False
me_cube_137.update()
me_cube_138 = bpy.data.meshes.new('Cube.138')
me_cube_138.from_pydata([(-2.55, -7.0, -1.0), (-2.55, -1.7, -1.0), (3.05, -1.7, -1.0), (3.05, -7.0, -1.0), (-2.55, -7.0, -0.8), (-2.55, -1.7, -0.8), (3.05, -1.7, -0.8), (3.05, -7.0, -0.8), (-2.55, -4.35, -0.8), (0.25, -1.7, -0.8), (3.05, -4.35, -0.8), (0.25, -7.0, -0.8), (0.25, -4.35, -0.8), (-2.55, -1.925, -0.8), (2.85, -1.7, -0.8), (3.05, -4.575, -0.8), (-2.35, -7.0, -0.8), (-2.55, -4.575, -0.8), (-2.35, -1.7, -0.8), (3.05, -1.925, -0.8), (2.85, -7.0, -0.8), (-2.35, -4.35, -0.8), (2.85, -4.35, -0.8), (0.25, -4.575, -0.8), (0.25, -1.925, -0.8), (-2.35, -1.925, -0.8), (-2.35, -4.575, -0.8), (2.85, -4.575, -0.8), (2.85, -1.925, -0.8), (-2.55, -7.0, 0.2), (-2.55, -1.7, 0.2), (3.05, -1.7, 0.2), (3.05, -7.0, 0.2), (-2.55, -4.35, 0.2), (0.25, -1.7, 0.2), (3.05, -4.35, 0.2), (-2.55, -1.925, 0.2), (2.85, -1.7, 0.2), (3.05, -4.575, 0.2), (-2.35, -7.0, 0.2), (-2.55, -4.575, 0.2), (-2.35, -1.7, 0.2), (3.05, -1.925, 0.2), (2.85, -7.0, 0.2), (-2.35, -4.35, 0.2), (2.85, -4.35, 0.2), (0.25, -1.925, 0.2), (-2.35, -1.925, 0.2), (-2.35, -4.575, 0.2), (2.85, -4.575, 0.2), (2.85, -1.925, 0.2), (-2.55, -1.7, 2.2), (3.05, -1.7, 2.2), (-2.55, -4.35, 2.2), (3.05, -4.35, 2.2), (-2.55, -1.925, 2.2), (2.85, -1.7, 2.2), (3.05, -4.575, 2.2), (-2.55, -4.575, 2.2), (-2.35, -1.7, 2.2), (3.05, -1.925, 2.2), (-2.35, -4.35, 2.2), (2.85, -4.35, 2.2), (-2.35, -1.925, 2.2), (-2.35, -4.575, 2.2), (2.85, -4.575, 2.2), (2.85, -1.925, 2.2)], [], [(4, 17, 8, 13, 5, 1, 0), (5, 18, 9, 14, 6, 2, 1), (6, 19, 10, 15, 7, 3, 2), (7, 20, 11, 16, 4, 0, 3), (0, 1, 2, 3), (14, 9, 34, 37), (4, 16, 39, 29), (27, 22, 12, 23), (22, 27, 49, 45), (21, 25, 47, 44), (12, 24, 25, 21), (8, 17, 40, 33), (5, 13, 36, 30), (11, 23, 26, 16), (23, 12, 21, 26), (20, 27, 23, 11), (18, 5, 30, 41), (10, 19, 42, 35), (22, 28, 24, 12), (20, 7, 32, 43), (16, 26, 48, 39), (38, 35, 54, 57), (48, 44, 61, 64), (50, 37, 34, 46), (44, 47, 36, 33), (46, 34, 41, 47), (39, 48, 40, 29), (32, 38, 49, 43), (41, 30, 51, 59), (35, 42, 50, 45), (31, 37, 56, 52), (26, 21, 44, 48), (6, 14, 37, 31), (19, 6, 31, 42), (28, 22, 45, 50), (9, 18, 41, 34), (17, 4, 29, 40), (24, 28, 50, 46), (15, 10, 35, 38), (25, 24, 46, 47), (27, 20, 43, 49), (13, 8, 33, 36), (7, 15, 38, 32), (63, 59, 51, 55), (64, 61, 53, 58), (57, 54, 62, 65), (60, 52, 56, 66), (40, 48, 64, 58), (37, 50, 66, 56), (36, 47, 63, 55), (50, 42, 60, 66), (33, 40, 58, 53), (35, 45, 62, 54), (45, 49, 65, 62), (42, 31, 52, 60), (49, 38, 57, 65), (30, 36, 55, 51), (47, 41, 59, 63), (44, 33, 53, 61)])
me_cube_138.use_remesh_preserve_volume = False
me_cube_138.use_remesh_preserve_attributes = False
me_cube_138.use_mirror_vertex_groups = False
me_cube_138.update()
me_cube_139 = bpy.data.meshes.new('Cube.139')
me_cube_139.from_pydata([(-2.55, -9.0, -1.0), (-2.55, -3.7, -1.0), (3.05, -3.7, -1.0), (3.05, -9.0, -1.0), (-2.55, -9.0, -0.8), (-2.55, -3.7, -0.8), (3.05, -3.7, -0.8), (3.05, -9.0, -0.8)], [], [(4, 5, 1, 0), (5, 6, 2, 1), (6, 7, 3, 2), (7, 4, 0, 3), (0, 1, 2, 3), (7, 6, 5, 4)])
me_cube_139.use_remesh_preserve_volume = False
me_cube_139.use_remesh_preserve_attributes = False
me_cube_139.use_mirror_vertex_groups = False
me_cube_139.update()
me_cube_142 = bpy.data.meshes.new('Cube.142')
me_cube_142.from_pydata([(-0.1, -0.1, -1.0), (-0.1, 0.1, -1.0), (0.1, 0.1, -1.0), (0.1, -0.1, -1.0), (-0.1, -0.1, 0.0), (-0.1, 0.1, 0.0), (0.1, 0.1, 0.0), (0.1, -0.1, 0.0), (-0.1, -0.1, 0.2), (-0.1, 0.1, 0.2), (0.1, 0.1, 0.2), (0.1, -0.1, 0.2), (-0.1, -9.1, 9.0), (0.1, -9.1, 9.0), (-0.1, -9.1, 9.2), (0.1, -9.1, 9.2), (-0.1, -9.3, 9.0), (0.1, -9.3, 9.0), (-0.1, -9.3, 9.2), (0.1, -9.3, 9.2), (-0.1, -9.1, 8.0), (0.1, -9.1, 8.0), (-0.1, -9.3, 8.0), (0.1, -9.3, 8.0)], [], [(4, 5, 1, 0), (5, 6, 2, 1), (6, 7, 3, 2), (7, 4, 0, 3), (0, 1, 2, 3), (7, 11, 15, 13), (11, 10, 9, 8), (7, 6, 10, 11), (6, 5, 9, 10), (5, 4, 8, 9), (13, 15, 19, 17), (8, 4, 12, 14), (11, 8, 14, 15), (4, 7, 13, 12), (16, 17, 19, 18), (14, 12, 16, 18), (15, 14, 18, 19), (16, 12, 20, 22), (20, 21, 23, 22), (13, 17, 23, 21), (17, 16, 22, 23), (12, 13, 21, 20)])
me_cube_142.use_remesh_preserve_volume = False
me_cube_142.use_remesh_preserve_attributes = False
me_cube_142.use_mirror_vertex_groups = False
me_cube_142.update()
me_cube_147 = bpy.data.meshes.new('Cube.147')
me_cube_147.from_pydata([(-0.1, -0.1, -1.0), (-0.1, 0.1, -1.0), (0.1, 0.1, -1.0), (0.1, -0.1, -1.0), (-0.1, -0.1, 0.0), (-0.1, 0.1, 0.0), (0.1, 0.1, 0.0), (0.1, -0.1, 0.0), (-0.1, -0.1, 0.2), (-0.1, 0.1, 0.2), (0.1, 0.1, 0.2), (0.1, -0.1, 0.2), (-0.1, -9.1, 9.0), (0.1, -9.1, 9.0), (-0.1, -9.1, 9.2), (0.1, -9.1, 9.2), (-0.1, -9.3, 9.0), (0.1, -9.3, 9.0), (-0.1, -9.3, 9.2), (0.1, -9.3, 9.2), (-0.1, -9.1, 8.0), (0.1, -9.1, 8.0), (-0.1, -9.3, 8.0), (0.1, -9.3, 8.0)], [], [(4, 5, 1, 0), (5, 6, 2, 1), (6, 7, 3, 2), (7, 4, 0, 3), (0, 1, 2, 3), (7, 11, 15, 13), (11, 10, 9, 8), (7, 6, 10, 11), (6, 5, 9, 10), (5, 4, 8, 9), (13, 15, 19, 17), (8, 4, 12, 14), (11, 8, 14, 15), (4, 7, 13, 12), (16, 17, 19, 18), (14, 12, 16, 18), (15, 14, 18, 19), (16, 12, 20, 22), (20, 21, 23, 22), (13, 17, 23, 21), (17, 16, 22, 23), (12, 13, 21, 20)])
me_cube_147.use_remesh_preserve_volume = False
me_cube_147.use_remesh_preserve_attributes = False
me_cube_147.use_mirror_vertex_groups = False
me_cube_147.update()
me_cube_148 = bpy.data.meshes.new('Cube.148')
me_cube_148.from_pydata([(-0.1, -0.1, -1.0), (-0.1, 0.1, -1.0), (0.1, 0.1, -1.0), (0.1, -0.1, -1.0), (-0.1, -0.1, 0.0), (-0.1, 0.1, 0.0), (0.1, 0.1, 0.0), (0.1, -0.1, 0.0), (-0.1, -0.1, 0.2), (-0.1, 0.1, 0.2), (0.1, 0.1, 0.2), (0.1, -0.1, 0.2), (-0.1, -9.1, 9.0), (0.1, -9.1, 9.0), (-0.1, -9.1, 9.2), (0.1, -9.1, 9.2), (-0.1, -9.3, 9.0), (0.1, -9.3, 9.0), (-0.1, -9.3, 9.2), (0.1, -9.3, 9.2), (-0.1, -9.1, 8.0), (0.1, -9.1, 8.0), (-0.1, -9.3, 8.0), (0.1, -9.3, 8.0)], [], [(4, 5, 1, 0), (5, 6, 2, 1), (6, 7, 3, 2), (7, 4, 0, 3), (0, 1, 2, 3), (7, 11, 15, 13), (11, 10, 9, 8), (7, 6, 10, 11), (6, 5, 9, 10), (5, 4, 8, 9), (13, 15, 19, 17), (8, 4, 12, 14), (11, 8, 14, 15), (4, 7, 13, 12), (16, 17, 19, 18), (14, 12, 16, 18), (15, 14, 18, 19), (16, 12, 20, 22), (20, 21, 23, 22), (13, 17, 23, 21), (17, 16, 22, 23), (12, 13, 21, 20)])
me_cube_148.use_remesh_preserve_volume = False
me_cube_148.use_remesh_preserve_attributes = False
me_cube_148.use_mirror_vertex_groups = False
me_cube_148.update()
me_cube_149 = bpy.data.meshes.new('Cube.149')
me_cube_149.from_pydata([(-0.1, -0.1, -1.0), (-0.1, 0.1, -1.0), (0.1, 0.1, -1.0), (0.1, -0.1, -1.0), (-0.1, -0.1, 0.0), (-0.1, 0.1, 0.0), (0.1, 0.1, 0.0), (0.1, -0.1, 0.0), (-0.1, -0.1, 0.2), (-0.1, 0.1, 0.2), (0.1, 0.1, 0.2), (0.1, -0.1, 0.2), (-0.1, -9.1, 9.0), (0.1, -9.1, 9.0), (-0.1, -9.1, 9.2), (0.1, -9.1, 9.2), (-0.1, -9.3, 9.0), (0.1, -9.3, 9.0), (-0.1, -9.3, 9.2), (0.1, -9.3, 9.2), (-0.1, -9.1, 8.0), (0.1, -9.1, 8.0), (-0.1, -9.3, 8.0), (0.1, -9.3, 8.0)], [], [(4, 5, 1, 0), (5, 6, 2, 1), (6, 7, 3, 2), (7, 4, 0, 3), (0, 1, 2, 3), (7, 11, 15, 13), (11, 10, 9, 8), (7, 6, 10, 11), (6, 5, 9, 10), (5, 4, 8, 9), (13, 15, 19, 17), (8, 4, 12, 14), (11, 8, 14, 15), (4, 7, 13, 12), (16, 17, 19, 18), (14, 12, 16, 18), (15, 14, 18, 19), (16, 12, 20, 22), (20, 21, 23, 22), (13, 17, 23, 21), (17, 16, 22, 23), (12, 13, 21, 20)])
me_cube_149.use_remesh_preserve_volume = False
me_cube_149.use_remesh_preserve_attributes = False
me_cube_149.use_mirror_vertex_groups = False
me_cube_149.update()
me_cube_007 = bpy.data.meshes.new('Cube.007')
me_cube_007.from_pydata([(-0.1, -0.1, -1.0), (-0.1, 0.1, -1.0), (0.1, 0.1, -1.0), (0.1, -0.1, -1.0), (-0.1, -0.1, 0.0), (-0.1, 0.1, 0.0), (0.1, 0.1, 0.0), (0.1, -0.1, 0.0), (-0.1, -0.1, 0.2), (-0.1, 0.1, 0.2), (0.1, 0.1, 0.2), (0.1, -0.1, 0.2), (-0.1, -9.1, 9.0), (0.1, -9.1, 9.0), (-0.1, -9.1, 9.2), (0.1, -9.1, 9.2), (-0.1, -9.3, 9.0), (0.1, -9.3, 9.0), (-0.1, -9.3, 9.2), (0.1, -9.3, 9.2), (-0.1, -9.1, 8.0), (0.1, -9.1, 8.0), (-0.1, -9.3, 8.0), (0.1, -9.3, 8.0)], [], [(4, 5, 1, 0), (5, 6, 2, 1), (6, 7, 3, 2), (7, 4, 0, 3), (0, 1, 2, 3), (7, 11, 15, 13), (11, 10, 9, 8), (7, 6, 10, 11), (6, 5, 9, 10), (5, 4, 8, 9), (13, 15, 19, 17), (8, 4, 12, 14), (11, 8, 14, 15), (4, 7, 13, 12), (16, 17, 19, 18), (14, 12, 16, 18), (15, 14, 18, 19), (16, 12, 20, 22), (20, 21, 23, 22), (13, 17, 23, 21), (17, 16, 22, 23), (12, 13, 21, 20)])
me_cube_007.use_remesh_preserve_volume = False
me_cube_007.use_remesh_preserve_attributes = False
me_cube_007.use_mirror_vertex_groups = False
me_cube_007.update()
me_cube_008 = bpy.data.meshes.new('Cube.008')
me_cube_008.from_pydata([(2.0, 10.0, -1.0), (2.0, -2.0, -1.0), (-1.0, -2.0, -1.0), (-1.0, 10.0, -1.0), (2.0, 10.0, 8.0), (2.0, 7.0, 8.0), (-1.0, 7.0, 8.0), (-1.0, 10.0, 8.0)], [], [(0, 1, 2, 3), (4, 7, 6, 5), (0, 4, 5, 1), (1, 5, 6, 2), (2, 6, 7, 3), (4, 0, 3, 7)])
me_cube_008.materials.append(mat_material_006)
me_cube_008.use_remesh_preserve_volume = False
me_cube_008.use_remesh_preserve_attributes = False
me_cube_008.use_mirror_vertex_groups = False
me_cube_008.update()
me_plane_003 = bpy.data.meshes.new('Plane.003')
me_plane_003.from_pydata([(0.0, -11.0, 0.0), (21.0, -11.0, 0.0), (21.0, -3.55, 0.0), (21.0, 3.5, 0.0), (21.0, 11.0, 0.0), (0.0, 11.0, 0.0), (28.0, -3.55, 0.0), (28.0, 3.5, 0.0), (24.5, -2.025, 0.0), (24.11, -1.987, 0.0), (23.73, -1.873, 0.0), (23.39, -1.688, 0.0), (23.09, -1.439, 0.0), (22.84, -1.136, 0.0), (22.65, -0.7904, 0.0), (22.54, -0.4152, 0.0), (22.5, -0.025, 0.0), (22.54, 0.3652, 0.0), (22.65, 0.7404, 0.0), (22.84, 1.086, 0.0), (23.09, 1.389, 0.0), (23.39, 1.638, 0.0), (23.73, 1.823, 0.0), (24.11, 1.937, 0.0), (24.5, 1.975, 0.0), (24.89, 1.937, 0.0), (25.27, 1.823, 0.0), (25.61, 1.638, 0.0), (25.91, 1.389, 0.0), (26.16, 1.086, 0.0), (26.35, 0.7404, 0.0), (26.46, 0.3652, 0.0), (26.5, -0.025, 0.0), (26.46, -0.4152, 0.0), (26.35, -0.7904, 0.0), (26.16, -1.136, 0.0), (25.91, -1.439, 0.0), (25.61, -1.688, 0.0), (25.27, -1.873, 0.0), (24.89, -1.987, 0.0), (24.5, -2.025, -2.0), (24.11, -1.987, -2.0), (23.73, -1.873, -2.0), (23.39, -1.688, -2.0), (23.09, -1.439, -2.0), (22.84, -1.136, -2.0), (22.65, -0.7904, -2.0), (22.54, -0.4152, -2.0), (22.5, -0.025, -2.0), (22.54, 0.3652, -2.0), (22.65, 0.7404, -2.0), (22.84, 1.086, -2.0), (23.09, 1.389, -2.0), (23.39, 1.638, -2.0), (23.73, 1.823, -2.0), (24.11, 1.937, -2.0), (24.5, 1.975, -2.0), (24.89, 1.937, -2.0), (25.27, 1.823, -2.0), (25.61, 1.638, -2.0), (25.91, 1.389, -2.0), (26.16, 1.086, -2.0), (26.35, 0.7404, -2.0), (26.46, 0.3652, -2.0), (26.5, -0.025, -2.0), (26.46, -0.4152, -2.0), (26.35, -0.7904, -2.0), (26.16, -1.136, -2.0), (25.91, -1.439, -2.0), (25.61, -1.688, -2.0), (25.27, -1.873, -2.0), (24.89, -1.987, -2.0), (24.5, -0.025, -2.0), (0.0, -11.0, -3.0), (21.0, -11.0, -3.0), (21.0, 11.0, -3.0), (0.0, 11.0, -3.0), (28.0, -3.55, -3.0), (28.0, 3.5, -3.0)], [], [(0, 1, 2, 3, 4, 5), (2, 1, 6), (7, 3, 2, 6, 8, 9, 10, 11, 12, 13, 14, 15, 16, 17, 18, 19, 20, 21, 22, 23), (7, 23, 24, 25, 26, 27, 28, 29, 30, 31, 32, 33, 34, 35, 36, 37, 38, 39, 8, 6), (3, 7, 4), (8, 39, 71, 40), (29, 28, 60, 61), (17, 16, 48, 49), (38, 37, 69, 70), (15, 14, 46, 47), (27, 26, 58, 59), (36, 35, 67, 68), (13, 12, 44, 45), (26, 25, 57, 58), (34, 33, 65, 66), (11, 10, 42, 43), (25, 24, 56, 57), (23, 22, 54, 55), (32, 31, 63, 64), (9, 8, 40, 41), (20, 19, 51, 52), (21, 20, 52, 53), (30, 29, 61, 62), (18, 17, 49, 50), (39, 38, 70, 71), (28, 27, 59, 60), (16, 15, 47, 48), (37, 36, 68, 69), (14, 13, 45, 46), (24, 23, 55, 56), (35, 34, 66, 67), (12, 11, 43, 44), (33, 32, 64, 65), (10, 9, 41, 42), (22, 21, 53, 54), (31, 30, 62, 63), (19, 18, 50, 51), (65, 64, 72), (51, 50, 72), (54, 53, 72), (63, 62, 72), (49, 48, 72), (40, 71, 72), (61, 60, 72), (47, 46, 72), (70, 69, 72), (45, 44, 72), (59, 58, 72), (68, 67, 72), (43, 42, 72), (58, 57, 72), (66, 65, 72), (41, 40, 72), (52, 51, 72), (55, 54, 72), (64, 63, 72), (50, 49, 72), (53, 52, 72), (62, 61, 72), (48, 47, 72), (71, 70, 72), (60, 59, 72), (46, 45, 72), (69, 68, 72), (44, 43, 72), (56, 55, 72), (67, 66, 72), (42, 41, 72), (57, 56, 72), (4, 7, 78, 75), (7, 6, 77, 78), (6, 1, 74, 77), (5, 4, 75, 76), (1, 0, 73, 74), (76, 75, 74, 73), (78, 77, 74, 75)])
me_plane_003.polygons.foreach_set('use_smooth', [True] * 76)
me_plane_003.use_remesh_preserve_volume = False
me_plane_003.use_remesh_preserve_attributes = False
me_plane_003.use_mirror_vertex_groups = False
me_plane_003.update()
me_cube_001 = bpy.data.meshes.new('Cube.001')
me_cube_001.from_pydata([(21.0, 11.0, -1.0), (21.0, 11.0, 1.0), (21.0, 11.2, -1.0), (21.0, 11.2, 1.0), (28.2, 4.864e-05, -1.0), (28.2, 4.768e-05, 1.0), (28.0, 4.768e-05, 1.0), (28.0, 4.864e-05, -1.0), (28.2, 3.5, 1.0), (28.0, 3.5, -1.0), (28.2, 3.5, -1.0), (28.0, 3.5, 1.0), (0.0, 11.2, -1.0), (0.0, 11.0, -1.0), (0.0, 11.0, 1.0), (0.0, 11.2, 1.0)], [], [(3, 2, 12, 15), (9, 11, 1, 0), (7, 6, 11, 9), (4, 7, 9, 10), (5, 4, 10, 8), (6, 5, 8, 11), (10, 9, 0, 2), (1, 3, 15, 14), (0, 1, 14, 13), (8, 10, 2, 3), (11, 8, 3, 1), (2, 0, 13, 12)])
me_cube_001.materials.append(mat_material_001)
me_cube_001.use_remesh_preserve_volume = False
me_cube_001.use_remesh_preserve_attributes = False
me_cube_001.use_mirror_vertex_groups = False
me_cube_001.update()
me_cube_002 = bpy.data.meshes.new('Cube.002')
me_cube_002.from_pydata([(21.0, 11.0, -1.0), (21.0, 11.0, 7.0), (21.0, 11.2, -1.0), (21.0, 11.2, 7.0), (28.2, 4.864e-05, -1.0), (28.2, 4.768e-05, 7.0), (28.0, 4.768e-05, 7.0), (28.0, 4.864e-05, -1.0), (28.2, 3.5, 7.0), (28.0, 3.5, -1.0), (28.2, 3.5, -1.0), (28.0, 3.5, 7.0), (0.0, 11.2, -1.0), (0.0, 11.0, -1.0), (0.0, 11.0, 7.0), (0.0, 11.2, 7.0)], [], [(3, 2, 12, 15), (9, 11, 1, 0), (7, 6, 11, 9), (4, 7, 9, 10), (5, 4, 10, 8), (6, 5, 8, 11), (10, 9, 0, 2), (1, 3, 15, 14), (0, 1, 14, 13), (8, 10, 2, 3), (11, 8, 3, 1), (2, 0, 13, 12)])
me_cube_002.materials.append(mat_material_054)
me_cube_002.use_remesh_preserve_volume = False
me_cube_002.use_remesh_preserve_attributes = False
me_cube_002.use_mirror_vertex_groups = False
me_cube_002.update()
me_plane_002 = bpy.data.meshes.new('Plane.002')
me_plane_002.from_pydata([(0.0, -11.0, -3.0), (21.0, -11.0, -3.0), (21.0, 11.0, -3.0), (0.0, 11.0, -3.0), (28.0, -3.55, -3.0), (28.0, 3.5, -3.0), (0.0, -11.0, 10.0), (21.0, 11.0, 10.0), (28.0, 3.5, 10.0), (21.0, -11.0, 10.0), (0.0, 11.0, 10.0), (28.0, -3.55, 10.0), (0.0, -14.0, 10.0), (25.0, -14.0, 10.0), (25.0, 14.0, 10.0), (0.0, 14.0, 10.0), (34.0, -3.55, 10.0), (34.0, 3.5, 10.0), (0.0, -14.0, -3.0), (25.0, -14.0, -3.0), (25.0, 14.0, -3.0), (0.0, 14.0, -3.0), (34.0, -3.55, -3.0), (34.0, 3.5, -3.0)], [], [(2, 5, 8, 7), (11, 9, 13, 16), (5, 4, 11, 8), (4, 1, 9, 11), (3, 2, 7, 10), (1, 0, 6, 9), (7, 8, 17, 14), (8, 11, 16, 17), (10, 7, 14, 15), (9, 6, 12, 13), (14, 17, 23, 20), (17, 16, 22, 23), (16, 13, 19, 22), (15, 14, 20, 21), (13, 12, 18, 19), (4, 5, 23, 22), (5, 2, 20, 23), (1, 4, 22, 19), (2, 3, 21, 20), (0, 1, 19, 18)])
me_plane_002.polygons.foreach_set('use_smooth', [True] * 20)
me_plane_002.use_remesh_preserve_volume = False
me_plane_002.use_remesh_preserve_attributes = False
me_plane_002.use_mirror_vertex_groups = False
me_plane_002.update()
me_plane_004 = bpy.data.meshes.new('Plane.004')
me_plane_004.from_pydata([(0.0, -11.0, 0.0), (21.0, -11.0, 0.0), (21.0, 11.0, 0.0), (0.0, 11.0, 0.0), (28.0, -3.55, 0.0), (28.0, 3.5, 0.0), (0.0, -11.0, -3.0), (21.0, -11.0, -3.0), (21.0, 11.0, -3.0), (0.0, 11.0, -3.0), (28.0, -3.55, -3.0), (28.0, 3.5, -3.0)], [], [(2, 5, 11, 8), (5, 4, 10, 11), (4, 1, 7, 10), (3, 2, 8, 9), (1, 0, 6, 7), (9, 8, 7, 6), (11, 10, 7, 8), (2, 3, 0, 1), (4, 5, 2, 1)])
me_plane_004.polygons.foreach_set('use_smooth', [True] * 9)
me_plane_004.use_remesh_preserve_volume = False
me_plane_004.use_remesh_preserve_attributes = False
me_plane_004.use_mirror_vertex_groups = False
me_plane_004.update()

# ---- objects
ob_floor_outside_rink = bpy.data.objects.new('floor_outside_rink', me_plane_001)
ob_rail4 = bpy.data.objects.new('rail4', me_cube_141)
ob_castbox3 = bpy.data.objects.new('castbox3', me_cube_136)
ob_castbox1 = bpy.data.objects.new('castbox1', me_cube_132)
ob_seats_rt = bpy.data.objects.new('seats_rt', me_cube_082)
ob_seats_lt = bpy.data.objects.new('seats_lt', me_cube_083)
ob_seats_r = bpy.data.objects.new('seats_r', me_cube_086)
ob_seats_l = bpy.data.objects.new('seats_l', me_cube_087)
ob_seats_rtc = bpy.data.objects.new('seats_rtc', me_cube_092)
ob_seats_ltc = bpy.data.objects.new('seats_ltc', me_cube_094)
ob_stairway_rt = bpy.data.objects.new('stairway_rt', me_cube_106)
ob_stairway_lt = bpy.data.objects.new('stairway_lt', me_cube_108)
ob_stairway_lb = bpy.data.objects.new('stairway_lb', me_cube_109)
ob_stairway_lbb = bpy.data.objects.new('stairway_lbb', me_cube_110)
ob_stairway_rb = bpy.data.objects.new('stairway_rb', me_cube_112)
ob_castbox2 = bpy.data.objects.new('castbox2', me_cube_134)
ob_castbox6 = bpy.data.objects.new('castbox6', me_cube_137)
ob_castbox4 = bpy.data.objects.new('castbox4', me_cube_138)
ob_castbox5 = bpy.data.objects.new('castbox5', me_cube_139)
ob_rail3 = bpy.data.objects.new('rail3', me_cube_142)
ob_rail5 = bpy.data.objects.new('rail5', me_cube_147)
ob_rail2 = bpy.data.objects.new('rail2', me_cube_148)
ob_rail1 = bpy.data.objects.new('rail1', me_cube_149)
ob_rail6 = bpy.data.objects.new('rail6', me_cube_007)
ob_stairway_rbb = bpy.data.objects.new('stairway_rbb', me_cube_008)
ob_col_base = bpy.data.objects.new('col_base', me_plane_003)
ob_barriers = bpy.data.objects.new('barriers', me_cube_001)
ob_barriers_glass = bpy.data.objects.new('barriers_glass', me_cube_002)
ob_col_walls = bpy.data.objects.new('col_walls', me_plane_002)
ob_col_roof = bpy.data.objects.new('col_roof', me_plane_004)

# ---- transforms, parenting, visibility, modifiers, constraints
ob_floor_outside_rink.location = (0.0, 0.0, -1.0)
ob_floor_outside_rink.lineart.crease_threshold = 0.0
ob_rail4.location = (-27.03, -15.98, 0.0003618)
ob_rail4.lineart.crease_threshold = 0.0
ob_castbox3.location = (-0.2339, -21.98, 4.0)
ob_castbox3.lineart.crease_threshold = 0.0
ob_castbox1.location = (-2.234, -16.98, 0.0003618)
ob_castbox1.lineart.crease_threshold = 0.0
ob_seats_rt.location = (-11.0, -22.0, 0.0)
ob_seats_rt.lock_rotations_4d = False
ob_seats_rt.empty_display_type = 'ARROWS'
ob_seats_rt.lineart.crease_threshold = 0.0
ob_seats_lt.location = (13.0, -22.0, 0.0)
ob_seats_lt.lock_rotations_4d = False
ob_seats_lt.empty_display_type = 'ARROWS'
ob_seats_lt.lineart.crease_threshold = 0.0
ob_seats_r.location = (-35.0, -2.0, 0.0)
ob_seats_r.rotation_euler = (0.0, -0.0, 4.712)
ob_seats_r.lock_rotations_4d = False
ob_seats_r.empty_display_type = 'ARROWS'
ob_seats_r.lineart.crease_threshold = 0.0
ob_seats_l.location = (35.0, 1.907e-06, 0.0)
ob_seats_l.rotation_euler = (0.0, -0.0, 7.854)
ob_seats_l.lock_rotations_4d = False
ob_seats_l.empty_display_type = 'ARROWS'
ob_seats_l.lineart.crease_threshold = 0.0
ob_seats_rtc.location = (-39.0, -27.0, 0.0)
ob_seats_rtc.rotation_euler = (0.0, 0.0, 4.712)
ob_seats_rtc.lock_rotations_4d = False
ob_seats_rtc.empty_display_type = 'ARROWS'
ob_seats_rtc.lineart.crease_threshold = 0.0
ob_seats_ltc.location = (40.0, -26.0, 0.0)
ob_seats_ltc.rotation_euler = (0.0, 0.0, 6.283)
ob_seats_ltc.lock_rotations_4d = False
ob_seats_ltc.empty_display_type = 'ARROWS'
ob_seats_ltc.lineart.crease_threshold = 0.0
ob_stairway_rt.location = (-27.03, -17.98, 0.0003618)
ob_stairway_rt.rotation_euler = (0.0, -0.0, 3.142)
ob_stairway_rt.lock_rotations_4d = False
ob_stairway_rt.empty_display_type = 'ARROWS'
ob_stairway_rt.lineart.crease_threshold = 0.0
ob_stairway_lt.location = (26.97, -17.98, 0.0003618)
ob_stairway_lt.rotation_euler = (0.0, -0.0, 3.142)
ob_stairway_lt.lock_rotations_4d = False
ob_stairway_lt.empty_display_type = 'ARROWS'
ob_stairway_lt.lineart.crease_threshold = 0.0
ob_stairway_lb.location = (30.97, -13.98, 0.0003618)
ob_stairway_lb.rotation_euler = (0.0, -0.0, 4.712)
ob_stairway_lb.lock_rotations_4d = False
ob_stairway_lb.empty_display_type = 'ARROWS'
ob_stairway_lb.lineart.crease_threshold = 0.0
ob_stairway_lbb.location = (30.97, 12.02, 0.0003618)
ob_stairway_lbb.rotation_euler = (0.0, -0.0, 4.712)
ob_stairway_lbb.lock_rotations_4d = False
ob_stairway_lbb.empty_display_type = 'ARROWS'
ob_stairway_lbb.lineart.crease_threshold = 0.0
ob_stairway_rb.location = (-31.03, -13.98, 0.0003618)
ob_stairway_rb.rotation_euler = (0.0, -0.0, 7.854)
ob_stairway_rb.lock_rotations_4d = False
ob_stairway_rb.empty_display_type = 'ARROWS'
ob_stairway_rb.lineart.crease_threshold = 0.0
ob_castbox2.location = (2.266, -16.98, 0.0003618)
ob_castbox2.lineart.crease_threshold = 0.0
ob_castbox6.location = (-0.2339, -20.98, 9.0)
ob_castbox6.lineart.crease_threshold = 0.0
ob_castbox4.location = (-0.2339, -17.98, 9.0)
ob_castbox4.lineart.crease_threshold = 0.0
ob_castbox5.location = (-0.2339, -15.98, 12.0)
ob_castbox5.lineart.crease_threshold = 0.0
ob_rail3.location = (26.97, -15.98, 0.0003618)
ob_rail3.lineart.crease_threshold = 0.0
ob_rail5.location = (-29.03, -12.98, 0.0003618)
ob_rail5.rotation_euler = (0.0, -0.0, 4.712)
ob_rail5.lineart.crease_threshold = 0.0
ob_rail2.location = (28.97, -12.98, 0.0003618)
ob_rail2.rotation_euler = (0.0, -0.0, 7.854)
ob_rail2.lineart.crease_threshold = 0.0
ob_rail1.location = (28.97, 11.02, 0.0003618)
ob_rail1.rotation_euler = (0.0, -0.0, 7.854)
ob_rail1.lineart.crease_threshold = 0.0
ob_rail6.location = (-29.03, 11.02, 0.0003618)
ob_rail6.rotation_euler = (0.0, -0.0, 4.712)
ob_rail6.lineart.crease_threshold = 0.0
ob_stairway_rbb.location = (-31.03, 11.02, 0.0003618)
ob_stairway_rbb.rotation_euler = (0.0, -0.0, 7.854)
ob_stairway_rbb.lock_rotations_4d = False
ob_stairway_rbb.empty_display_type = 'ARROWS'
ob_stairway_rbb.lineart.crease_threshold = 0.0
ob_col_base.location = (0.0, 0.0, -1.0)
ob_col_base.lineart.crease_threshold = 0.0
_m = ob_col_base.modifiers.new('Mirror', 'MIRROR')
_m = ob_col_base.modifiers.new('EdgeSplit', 'EDGE_SPLIT')
ob_barriers.location = (0.0, 0.0, 0.0)
ob_barriers.lock_rotations_4d = False
ob_barriers.empty_display_type = 'ARROWS'
ob_barriers.lineart.crease_threshold = 0.0
_m = ob_barriers.modifiers.new('Mirror', 'MIRROR')
_m.use_axis = (True, True, False)
ob_barriers_glass.location = (0.0, 0.0, 2.0)
ob_barriers_glass.lock_rotations_4d = False
ob_barriers_glass.empty_display_type = 'ARROWS'
ob_barriers_glass.lineart.crease_threshold = 0.0
_m = ob_barriers_glass.modifiers.new('Mirror', 'MIRROR')
_m.use_axis = (True, True, False)
ob_col_walls.location = (0.0, 0.0, 1.0)
ob_col_walls.lineart.crease_threshold = 0.0
_m = ob_col_walls.modifiers.new('Mirror', 'MIRROR')
_m = ob_col_walls.modifiers.new('EdgeSplit', 'EDGE_SPLIT')
ob_col_roof.location = (0.0, 0.0, 13.0)
ob_col_roof.lineart.crease_threshold = 0.0
_m = ob_col_roof.modifiers.new('Mirror', 'MIRROR')
_m = ob_col_roof.modifiers.new('EdgeSplit', 'EDGE_SPLIT')

# ---- collection membership
col_collection_1.objects.link(ob_floor_outside_rink)
col_collection_1.objects.link(ob_rail4)
col_collection_1.objects.link(ob_castbox3)
col_collection_1.objects.link(ob_castbox1)
col_collection_1.objects.link(ob_seats_rt)
col_collection_1.objects.link(ob_seats_lt)
col_collection_1.objects.link(ob_seats_r)
col_collection_1.objects.link(ob_seats_l)
col_collection_1.objects.link(ob_seats_rtc)
col_collection_1.objects.link(ob_seats_ltc)
col_collection_1.objects.link(ob_stairway_rt)
col_collection_1.objects.link(ob_stairway_lt)
col_collection_1.objects.link(ob_stairway_lb)
col_collection_1.objects.link(ob_stairway_lbb)
col_collection_1.objects.link(ob_stairway_rb)
col_collection_1.objects.link(ob_castbox2)
col_collection_1.objects.link(ob_castbox6)
col_collection_1.objects.link(ob_castbox4)
col_collection_1.objects.link(ob_castbox5)
col_collection_1.objects.link(ob_rail3)
col_collection_1.objects.link(ob_rail5)
col_collection_1.objects.link(ob_rail2)
col_collection_1.objects.link(ob_rail1)
col_collection_1.objects.link(ob_rail6)
col_collection_1.objects.link(ob_stairway_rbb)
col_collection_2.objects.link(ob_col_base)
col_collection_2.objects.link(ob_barriers)
col_collection_2.objects.link(ob_barriers_glass)
col_collection_3.objects.link(ob_col_walls)
col_collection_3.objects.link(ob_col_roof)

# ---- scene / render settings (as saved in the file)
scene.frame_start = 1; scene.frame_end = 250; scene.frame_set(1)
scene.render.engine = 'BLENDER_EEVEE_NEXT'
scene.render.dither_intensity = 0.0
scene.cycles.use_denoising = False
scene.cycles.samples = 10
scene.cycles.sampling_pattern = 'TABULATED_SOBOL'
scene.cycles.light_sampling_threshold = 0.0
scene.cycles.use_adaptive_sampling = False
scene.cycles.use_light_tree = False
scene.cycles.blur_glossy = 0.0
scene.cycles.pixel_filter_type = 'GAUSSIAN'
scene.cycles.sample_clamp_indirect = 0.0
scene.view_settings.view_transform = 'Standard'
bpy.context.view_layer.update()

# ---- added for rendering (the .blend has no active camera and no usable light): camera, sun
cam_auto = bpy.data.cameras.new('AutoCamera')
cam_auto.lens = 50.0
cam_auto.sensor_width = 36.0
cam_auto.clip_end = 1250.3
ob_auto_camera = bpy.data.objects.new('AutoCamera', cam_auto)
scene.collection.objects.link(ob_auto_camera)
ob_auto_camera.location = (73.7423, -92.4908, 59.9938)
ob_auto_camera.rotation_euler = (1.09748, -7.21219e-08, 0.694738)
scene.camera = ob_auto_camera
light_auto_sun = bpy.data.lights.new('AutoSun', 'SUN')
light_auto_sun.energy = 3.0
light_auto_sun.angle = 0.0523599
ob_auto_sun = bpy.data.objects.new('AutoSun', light_auto_sun)
scene.collection.objects.link(ob_auto_sun)
ob_auto_sun.rotation_euler = (0.872665, 0.174533, 0.523599)
bpy.context.view_layer.update()
